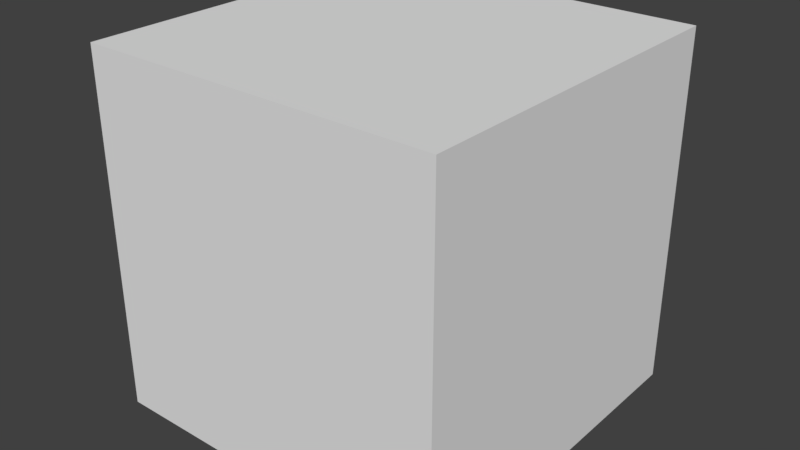 # Source: BoxMesh.blend  (saved by Blender 2.79.0; exported with 4.5.12 LTS)
import bpy
from mathutils import Matrix  # noqa: F401  (used for matrix-valued properties, if any)

bpy.ops.wm.read_factory_settings(use_empty=True)
scene = bpy.context.scene
scene.name = 'Scene'

# ---- collections
col_collection_1 = bpy.data.collections.new('Collection 1'); scene.collection.children.link(col_collection_1)

# ---- world
world_world = bpy.data.worlds.new('World'); scene.world = world_world
world_world.color = (0.05088, 0.05088, 0.05088)
world_world.use_sun_shadow = False
world_world.sun_shadow_jitter_overblur = 0.0
world_world.cycles.sampling_method = 'MANUAL'

# ---- meshes
me_cube_010 = bpy.data.meshes.new('Cube.010')
me_cube_010.from_pydata([(-6.667, -6.667, -6.667), (-6.667, -6.667, 6.667), (-6.667, 6.667, -6.667), (-6.667, 6.667, 6.667), (6.667, -6.667, -6.667), (6.667, -6.667, 6.667), (6.667, 6.667, -6.667), (6.667, 6.667, 6.667)], [], [(0, 1, 3, 2), (2, 3, 7, 6), (6, 7, 5, 4), (4, 5, 1, 0), (2, 6, 4, 0), (7, 3, 1, 5)])
me_cube_010.use_remesh_preserve_volume = False
me_cube_010.use_remesh_preserve_attributes = False
me_cube_010.use_mirror_vertex_groups = False
me_cube_010.update()

# ---- objects
ob_cube = bpy.data.objects.new('Cube', me_cube_010)

# ---- transforms, parenting, visibility, modifiers, constraints
ob_cube.location = (5.96e-08, 0.0, 5.96e-08)
ob_cube.scale = (0.03, 0.03, 0.03)
ob_cube.lineart.crease_threshold = 0.0

# ---- collection membership
col_collection_1.objects.link(ob_cube)

# ---- scene / render settings (as saved in the file)
scene.frame_start = 1; scene.frame_end = 250; scene.frame_set(3)
scene.render.engine = 'BLENDER_EEVEE_NEXT'
scene.render.resolution_percentage = 50
scene.render.dither_intensity = 0.0
scene.cycles.use_denoising = False
scene.cycles.samples = 128
scene.cycles.sampling_pattern = 'TABULATED_SOBOL'
scene.cycles.light_sampling_threshold = 0.0
scene.cycles.use_adaptive_sampling = False
scene.cycles.use_light_tree = False
scene.cycles.blur_glossy = 0.0
scene.cycles.sample_clamp_indirect = 0.0
scene.view_settings.view_transform = 'Standard'
scene.unit_settings.scale_length = 0.15
bpy.context.view_layer.update()

# ---- added for rendering (the .blend has no active camera and no usable light): camera, sun
cam_auto = bpy.data.cameras.new('AutoCamera')
cam_auto.lens = 50.0
cam_auto.sensor_width = 36.0
cam_auto.clip_end = 1000.0
ob_auto_camera = bpy.data.objects.new('AutoCamera', cam_auto)
scene.collection.objects.link(ob_auto_camera)
ob_auto_camera.location = (0.641015, -0.769217, 0.512812)
ob_auto_camera.rotation_euler = (1.09748, -7.21219e-08, 0.694738)
scene.camera = ob_auto_camera
light_auto_sun = bpy.data.lights.new('AutoSun', 'SUN')
light_auto_sun.energy = 3.0
light_auto_sun.angle = 0.0523599
ob_auto_sun = bpy.data.objects.new('AutoSun', light_auto_sun)
scene.collection.objects.link(ob_auto_sun)
ob_auto_sun.rotation_euler = (0.872665, 0.174533, 0.523599)
bpy.context.view_layer.update()
